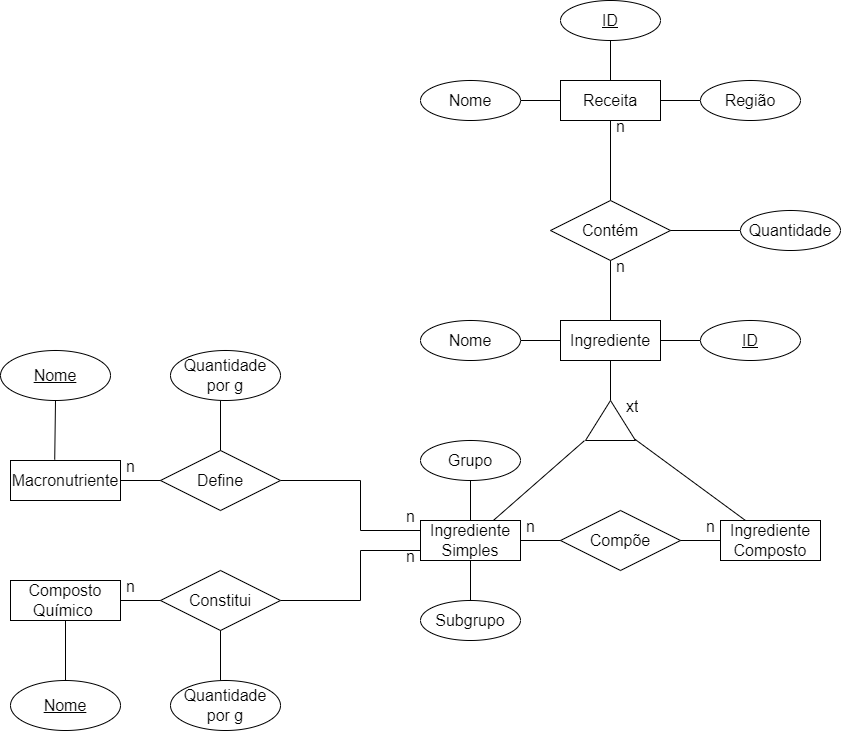

The diagram above was exported from draw.io. Its source (the exported page's mxGraphModel, read from the mxfile embedded in the PNG):
<mxGraphModel dx="1152" dy="1358" grid="1" gridSize="10" guides="1" tooltips="1" connect="1" arrows="1" fold="1" page="0" pageScale="1" pageWidth="827" pageHeight="1169" math="0" shadow="0">
  <root>
    <mxCell id="0" />
    <mxCell id="1" parent="0" />
    <mxCell id="TRJ7H8AJi0j6aFpi99H--3" value="Receita" style="whiteSpace=wrap;html=1;align=center;fontSize=16;" vertex="1" parent="1">
      <mxGeometry x="1040" y="-280" width="100" height="40" as="geometry" />
    </mxCell>
    <mxCell id="TRJ7H8AJi0j6aFpi99H--6" value="" style="endArrow=none;html=1;rounded=0;fontSize=12;startSize=8;endSize=8;curved=1;exitX=0.5;exitY=0;exitDx=0;exitDy=0;" edge="1" parent="1" source="TRJ7H8AJi0j6aFpi99H--3">
      <mxGeometry relative="1" as="geometry">
        <mxPoint x="790" y="-120" as="sourcePoint" />
        <mxPoint x="1090" y="-320" as="targetPoint" />
      </mxGeometry>
    </mxCell>
    <mxCell id="TRJ7H8AJi0j6aFpi99H--7" value="" style="endArrow=none;html=1;rounded=0;fontSize=12;startSize=8;endSize=8;curved=1;exitX=1;exitY=0.5;exitDx=0;exitDy=0;" edge="1" parent="1" source="TRJ7H8AJi0j6aFpi99H--3">
      <mxGeometry relative="1" as="geometry">
        <mxPoint x="790" y="-120" as="sourcePoint" />
        <mxPoint x="1180" y="-260" as="targetPoint" />
      </mxGeometry>
    </mxCell>
    <mxCell id="TRJ7H8AJi0j6aFpi99H--9" value="" style="endArrow=none;html=1;rounded=0;fontSize=12;startSize=8;endSize=8;curved=1;exitX=0;exitY=0.5;exitDx=0;exitDy=0;" edge="1" parent="1" source="TRJ7H8AJi0j6aFpi99H--3">
      <mxGeometry relative="1" as="geometry">
        <mxPoint x="790" y="-120" as="sourcePoint" />
        <mxPoint x="1000" y="-260" as="targetPoint" />
      </mxGeometry>
    </mxCell>
    <mxCell id="TRJ7H8AJi0j6aFpi99H--10" value="" style="endArrow=none;html=1;rounded=0;fontSize=12;startSize=8;endSize=8;curved=1;exitX=0.5;exitY=1;exitDx=0;exitDy=0;" edge="1" parent="1" source="TRJ7H8AJi0j6aFpi99H--3">
      <mxGeometry relative="1" as="geometry">
        <mxPoint x="790" y="-120" as="sourcePoint" />
        <mxPoint x="1090" y="-160" as="targetPoint" />
      </mxGeometry>
    </mxCell>
    <mxCell id="TRJ7H8AJi0j6aFpi99H--11" value="Contém" style="shape=rhombus;perimeter=rhombusPerimeter;whiteSpace=wrap;html=1;align=center;fontSize=16;" vertex="1" parent="1">
      <mxGeometry x="1030" y="-160" width="120" height="60" as="geometry" />
    </mxCell>
    <mxCell id="TRJ7H8AJi0j6aFpi99H--12" value="" style="endArrow=none;html=1;rounded=0;fontSize=12;startSize=8;endSize=8;curved=1;exitX=0.5;exitY=1;exitDx=0;exitDy=0;" edge="1" parent="1" source="TRJ7H8AJi0j6aFpi99H--11">
      <mxGeometry relative="1" as="geometry">
        <mxPoint x="790" y="-120" as="sourcePoint" />
        <mxPoint x="1090" y="-40" as="targetPoint" />
      </mxGeometry>
    </mxCell>
    <mxCell id="TRJ7H8AJi0j6aFpi99H--13" value="Ingrediente" style="whiteSpace=wrap;html=1;align=center;fontSize=16;" vertex="1" parent="1">
      <mxGeometry x="1040" y="-40" width="100" height="40" as="geometry" />
    </mxCell>
    <mxCell id="TRJ7H8AJi0j6aFpi99H--14" value="" style="endArrow=none;html=1;rounded=0;fontSize=12;startSize=8;endSize=8;curved=1;exitX=1;exitY=0.5;exitDx=0;exitDy=0;" edge="1" parent="1" source="TRJ7H8AJi0j6aFpi99H--13">
      <mxGeometry relative="1" as="geometry">
        <mxPoint x="790" y="-120" as="sourcePoint" />
        <mxPoint x="1180" y="-20" as="targetPoint" />
      </mxGeometry>
    </mxCell>
    <mxCell id="TRJ7H8AJi0j6aFpi99H--15" value="" style="endArrow=none;html=1;rounded=0;fontSize=12;startSize=8;endSize=8;curved=1;exitX=0;exitY=0.5;exitDx=0;exitDy=0;" edge="1" parent="1" source="TRJ7H8AJi0j6aFpi99H--13">
      <mxGeometry relative="1" as="geometry">
        <mxPoint x="790" y="-120" as="sourcePoint" />
        <mxPoint x="1000" y="-20" as="targetPoint" />
      </mxGeometry>
    </mxCell>
    <mxCell id="TRJ7H8AJi0j6aFpi99H--16" value="" style="endArrow=none;html=1;rounded=0;fontSize=12;startSize=8;endSize=8;curved=1;exitX=0.5;exitY=1;exitDx=0;exitDy=0;" edge="1" parent="1" source="TRJ7H8AJi0j6aFpi99H--13">
      <mxGeometry relative="1" as="geometry">
        <mxPoint x="790" y="-120" as="sourcePoint" />
        <mxPoint x="1090" y="40" as="targetPoint" />
      </mxGeometry>
    </mxCell>
    <mxCell id="TRJ7H8AJi0j6aFpi99H--17" value="" style="triangle;whiteSpace=wrap;html=1;fontSize=16;rotation=-90;" vertex="1" parent="1">
      <mxGeometry x="1070" y="35" width="40" height="50" as="geometry" />
    </mxCell>
    <mxCell id="TRJ7H8AJi0j6aFpi99H--18" value="Ingrediente&lt;br&gt;Simples" style="whiteSpace=wrap;html=1;align=center;fontSize=16;" vertex="1" parent="1">
      <mxGeometry x="900" y="160" width="100" height="40" as="geometry" />
    </mxCell>
    <mxCell id="TRJ7H8AJi0j6aFpi99H--19" value="Ingrediente&lt;br&gt;Composto" style="whiteSpace=wrap;html=1;align=center;fontSize=16;" vertex="1" parent="1">
      <mxGeometry x="1200" y="160" width="100" height="40" as="geometry" />
    </mxCell>
    <mxCell id="TRJ7H8AJi0j6aFpi99H--21" value="Compõe" style="shape=rhombus;perimeter=rhombusPerimeter;whiteSpace=wrap;html=1;align=center;fontSize=16;" vertex="1" parent="1">
      <mxGeometry x="1040" y="150" width="120" height="60" as="geometry" />
    </mxCell>
    <mxCell id="TRJ7H8AJi0j6aFpi99H--22" value="" style="endArrow=none;html=1;rounded=0;fontSize=12;startSize=8;endSize=8;curved=1;exitX=0.5;exitY=0;exitDx=0;exitDy=0;" edge="1" parent="1" source="TRJ7H8AJi0j6aFpi99H--18">
      <mxGeometry relative="1" as="geometry">
        <mxPoint x="790" y="-30" as="sourcePoint" />
        <mxPoint x="950" y="120" as="targetPoint" />
      </mxGeometry>
    </mxCell>
    <mxCell id="TRJ7H8AJi0j6aFpi99H--23" value="" style="endArrow=none;html=1;rounded=0;fontSize=12;startSize=8;endSize=8;curved=1;exitX=0.5;exitY=1;exitDx=0;exitDy=0;" edge="1" parent="1" source="TRJ7H8AJi0j6aFpi99H--18">
      <mxGeometry relative="1" as="geometry">
        <mxPoint x="790" y="70" as="sourcePoint" />
        <mxPoint x="950" y="240" as="targetPoint" />
      </mxGeometry>
    </mxCell>
    <mxCell id="TRJ7H8AJi0j6aFpi99H--25" value="" style="endArrow=none;html=1;rounded=0;fontSize=12;startSize=8;endSize=8;curved=1;entryX=0;entryY=0.25;entryDx=0;entryDy=0;" edge="1" parent="1" target="TRJ7H8AJi0j6aFpi99H--18">
      <mxGeometry relative="1" as="geometry">
        <mxPoint x="840" y="170" as="sourcePoint" />
        <mxPoint x="950" y="70" as="targetPoint" />
      </mxGeometry>
    </mxCell>
    <mxCell id="TRJ7H8AJi0j6aFpi99H--26" value="" style="endArrow=none;html=1;rounded=0;fontSize=12;startSize=8;endSize=8;curved=1;" edge="1" parent="1">
      <mxGeometry relative="1" as="geometry">
        <mxPoint x="840" y="120" as="sourcePoint" />
        <mxPoint x="840" y="170" as="targetPoint" />
      </mxGeometry>
    </mxCell>
    <mxCell id="TRJ7H8AJi0j6aFpi99H--27" value="" style="endArrow=none;html=1;rounded=0;fontSize=12;startSize=8;endSize=8;curved=1;" edge="1" parent="1">
      <mxGeometry relative="1" as="geometry">
        <mxPoint x="760" y="120" as="sourcePoint" />
        <mxPoint x="840" y="120" as="targetPoint" />
      </mxGeometry>
    </mxCell>
    <mxCell id="TRJ7H8AJi0j6aFpi99H--28" value="" style="endArrow=none;html=1;rounded=0;fontSize=12;startSize=8;endSize=8;curved=1;entryX=0;entryY=0.75;entryDx=0;entryDy=0;" edge="1" parent="1" target="TRJ7H8AJi0j6aFpi99H--18">
      <mxGeometry relative="1" as="geometry">
        <mxPoint x="840" y="190" as="sourcePoint" />
        <mxPoint x="950" y="70" as="targetPoint" />
      </mxGeometry>
    </mxCell>
    <mxCell id="TRJ7H8AJi0j6aFpi99H--29" value="" style="endArrow=none;html=1;rounded=0;fontSize=12;startSize=8;endSize=8;curved=1;" edge="1" parent="1">
      <mxGeometry relative="1" as="geometry">
        <mxPoint x="840" y="190" as="sourcePoint" />
        <mxPoint x="840" y="240" as="targetPoint" />
      </mxGeometry>
    </mxCell>
    <mxCell id="TRJ7H8AJi0j6aFpi99H--30" value="" style="endArrow=none;html=1;rounded=0;fontSize=12;startSize=8;endSize=8;curved=1;" edge="1" parent="1">
      <mxGeometry relative="1" as="geometry">
        <mxPoint x="760" y="240" as="sourcePoint" />
        <mxPoint x="840" y="240" as="targetPoint" />
      </mxGeometry>
    </mxCell>
    <mxCell id="TRJ7H8AJi0j6aFpi99H--31" value="Define" style="shape=rhombus;perimeter=rhombusPerimeter;whiteSpace=wrap;html=1;align=center;fontSize=16;" vertex="1" parent="1">
      <mxGeometry x="640" y="90" width="120" height="60" as="geometry" />
    </mxCell>
    <mxCell id="TRJ7H8AJi0j6aFpi99H--32" value="Constitui" style="shape=rhombus;perimeter=rhombusPerimeter;whiteSpace=wrap;html=1;align=center;fontSize=16;" vertex="1" parent="1">
      <mxGeometry x="640" y="210" width="120" height="60" as="geometry" />
    </mxCell>
    <mxCell id="TRJ7H8AJi0j6aFpi99H--33" value="" style="endArrow=none;html=1;rounded=0;fontSize=12;startSize=8;endSize=8;curved=1;exitX=0;exitY=0.5;exitDx=0;exitDy=0;" edge="1" parent="1" source="TRJ7H8AJi0j6aFpi99H--31">
      <mxGeometry relative="1" as="geometry">
        <mxPoint x="790" y="70" as="sourcePoint" />
        <mxPoint x="600" y="120" as="targetPoint" />
      </mxGeometry>
    </mxCell>
    <mxCell id="TRJ7H8AJi0j6aFpi99H--34" value="" style="endArrow=none;html=1;rounded=0;fontSize=12;startSize=8;endSize=8;curved=1;exitX=0;exitY=0.5;exitDx=0;exitDy=0;" edge="1" parent="1" source="TRJ7H8AJi0j6aFpi99H--32">
      <mxGeometry relative="1" as="geometry">
        <mxPoint x="790" y="70" as="sourcePoint" />
        <mxPoint x="600" y="240" as="targetPoint" />
      </mxGeometry>
    </mxCell>
    <mxCell id="TRJ7H8AJi0j6aFpi99H--35" value="Macronutriente" style="whiteSpace=wrap;html=1;align=center;fontSize=16;" vertex="1" parent="1">
      <mxGeometry x="490" y="100" width="110" height="40" as="geometry" />
    </mxCell>
    <mxCell id="TRJ7H8AJi0j6aFpi99H--36" value="Composto&lt;br&gt;Químico&amp;nbsp;" style="whiteSpace=wrap;html=1;align=center;fontSize=16;" vertex="1" parent="1">
      <mxGeometry x="490" y="220" width="110" height="40" as="geometry" />
    </mxCell>
    <mxCell id="TRJ7H8AJi0j6aFpi99H--37" value="" style="endArrow=none;html=1;rounded=0;fontSize=12;startSize=8;endSize=8;curved=1;exitX=0.5;exitY=0;exitDx=0;exitDy=0;" edge="1" parent="1" source="TRJ7H8AJi0j6aFpi99H--31">
      <mxGeometry relative="1" as="geometry">
        <mxPoint x="790" y="70" as="sourcePoint" />
        <mxPoint x="700" y="40" as="targetPoint" />
      </mxGeometry>
    </mxCell>
    <mxCell id="TRJ7H8AJi0j6aFpi99H--38" value="" style="endArrow=none;html=1;rounded=0;fontSize=12;startSize=8;endSize=8;curved=1;exitX=0.402;exitY=-0.023;exitDx=0;exitDy=0;entryX=0.5;entryY=1;entryDx=0;entryDy=0;exitPerimeter=0;" edge="1" parent="1" source="TRJ7H8AJi0j6aFpi99H--35" target="TRJ7H8AJi0j6aFpi99H--49">
      <mxGeometry relative="1" as="geometry">
        <mxPoint x="790" y="70" as="sourcePoint" />
        <mxPoint x="550" y="40" as="targetPoint" />
      </mxGeometry>
    </mxCell>
    <mxCell id="TRJ7H8AJi0j6aFpi99H--39" value="" style="endArrow=none;html=1;rounded=0;fontSize=12;startSize=8;endSize=8;curved=1;exitX=0.5;exitY=1;exitDx=0;exitDy=0;" edge="1" parent="1" source="TRJ7H8AJi0j6aFpi99H--32">
      <mxGeometry relative="1" as="geometry">
        <mxPoint x="790" y="260" as="sourcePoint" />
        <mxPoint x="700" y="320" as="targetPoint" />
      </mxGeometry>
    </mxCell>
    <mxCell id="TRJ7H8AJi0j6aFpi99H--40" value="" style="endArrow=none;html=1;rounded=0;fontSize=12;startSize=8;endSize=8;curved=1;exitX=0.5;exitY=1;exitDx=0;exitDy=0;entryX=0.5;entryY=0;entryDx=0;entryDy=0;" edge="1" parent="1" source="TRJ7H8AJi0j6aFpi99H--36" target="TRJ7H8AJi0j6aFpi99H--48">
      <mxGeometry relative="1" as="geometry">
        <mxPoint x="790" y="260" as="sourcePoint" />
        <mxPoint x="550" y="320" as="targetPoint" />
      </mxGeometry>
    </mxCell>
    <mxCell id="TRJ7H8AJi0j6aFpi99H--41" value="" style="endArrow=none;html=1;rounded=0;fontSize=12;startSize=8;endSize=8;curved=1;exitX=-0.004;exitY=-0.021;exitDx=0;exitDy=0;exitPerimeter=0;" edge="1" parent="1" source="TRJ7H8AJi0j6aFpi99H--17" target="TRJ7H8AJi0j6aFpi99H--18">
      <mxGeometry relative="1" as="geometry">
        <mxPoint x="790" y="260" as="sourcePoint" />
        <mxPoint x="950" y="260" as="targetPoint" />
      </mxGeometry>
    </mxCell>
    <mxCell id="TRJ7H8AJi0j6aFpi99H--42" value="" style="endArrow=none;html=1;rounded=0;fontSize=12;startSize=8;endSize=8;curved=1;exitX=0.035;exitY=0.985;exitDx=0;exitDy=0;exitPerimeter=0;entryX=0.25;entryY=0;entryDx=0;entryDy=0;" edge="1" parent="1" source="TRJ7H8AJi0j6aFpi99H--17" target="TRJ7H8AJi0j6aFpi99H--19">
      <mxGeometry relative="1" as="geometry">
        <mxPoint x="790" y="260" as="sourcePoint" />
        <mxPoint x="950" y="260" as="targetPoint" />
      </mxGeometry>
    </mxCell>
    <mxCell id="TRJ7H8AJi0j6aFpi99H--43" value="" style="endArrow=none;html=1;rounded=0;fontSize=12;startSize=8;endSize=8;curved=1;exitX=1;exitY=0.5;exitDx=0;exitDy=0;entryX=0;entryY=0.5;entryDx=0;entryDy=0;" edge="1" parent="1" source="TRJ7H8AJi0j6aFpi99H--18" target="TRJ7H8AJi0j6aFpi99H--21">
      <mxGeometry relative="1" as="geometry">
        <mxPoint x="790" y="260" as="sourcePoint" />
        <mxPoint x="950" y="260" as="targetPoint" />
      </mxGeometry>
    </mxCell>
    <mxCell id="TRJ7H8AJi0j6aFpi99H--44" value="" style="endArrow=none;html=1;rounded=0;fontSize=12;startSize=8;endSize=8;curved=1;exitX=1;exitY=0.5;exitDx=0;exitDy=0;entryX=0;entryY=0.5;entryDx=0;entryDy=0;" edge="1" parent="1" source="TRJ7H8AJi0j6aFpi99H--21" target="TRJ7H8AJi0j6aFpi99H--19">
      <mxGeometry relative="1" as="geometry">
        <mxPoint x="790" y="260" as="sourcePoint" />
        <mxPoint x="950" y="260" as="targetPoint" />
      </mxGeometry>
    </mxCell>
    <mxCell id="TRJ7H8AJi0j6aFpi99H--45" value="Grupo" style="ellipse;whiteSpace=wrap;html=1;align=center;fontSize=16;" vertex="1" parent="1">
      <mxGeometry x="900" y="80" width="100" height="40" as="geometry" />
    </mxCell>
    <mxCell id="TRJ7H8AJi0j6aFpi99H--46" value="Subgrupo" style="ellipse;whiteSpace=wrap;html=1;align=center;fontSize=16;" vertex="1" parent="1">
      <mxGeometry x="900" y="240" width="100" height="40" as="geometry" />
    </mxCell>
    <mxCell id="TRJ7H8AJi0j6aFpi99H--47" value="Quantidade por g" style="ellipse;whiteSpace=wrap;html=1;align=center;fontSize=16;" vertex="1" parent="1">
      <mxGeometry x="650" y="320" width="110" height="50" as="geometry" />
    </mxCell>
    <mxCell id="TRJ7H8AJi0j6aFpi99H--48" value="&lt;u&gt;Nome&lt;/u&gt;" style="ellipse;whiteSpace=wrap;html=1;align=center;fontSize=16;" vertex="1" parent="1">
      <mxGeometry x="490" y="320" width="110" height="50" as="geometry" />
    </mxCell>
    <mxCell id="TRJ7H8AJi0j6aFpi99H--49" value="&lt;u&gt;Nome&lt;/u&gt;" style="ellipse;whiteSpace=wrap;html=1;align=center;fontSize=16;" vertex="1" parent="1">
      <mxGeometry x="480" y="-10" width="110" height="50" as="geometry" />
    </mxCell>
    <mxCell id="TRJ7H8AJi0j6aFpi99H--50" value="Quantidade por g" style="ellipse;whiteSpace=wrap;html=1;align=center;fontSize=16;" vertex="1" parent="1">
      <mxGeometry x="650" y="-10" width="110" height="50" as="geometry" />
    </mxCell>
    <mxCell id="TRJ7H8AJi0j6aFpi99H--51" value="Nome" style="ellipse;whiteSpace=wrap;html=1;align=center;fontSize=16;" vertex="1" parent="1">
      <mxGeometry x="900" y="-40" width="100" height="40" as="geometry" />
    </mxCell>
    <mxCell id="TRJ7H8AJi0j6aFpi99H--52" value="&lt;u&gt;ID&lt;/u&gt;" style="ellipse;whiteSpace=wrap;html=1;align=center;fontSize=16;" vertex="1" parent="1">
      <mxGeometry x="1180" y="-40" width="100" height="40" as="geometry" />
    </mxCell>
    <mxCell id="TRJ7H8AJi0j6aFpi99H--53" value="Região" style="ellipse;whiteSpace=wrap;html=1;align=center;fontSize=16;" vertex="1" parent="1">
      <mxGeometry x="1180" y="-280" width="100" height="40" as="geometry" />
    </mxCell>
    <mxCell id="TRJ7H8AJi0j6aFpi99H--54" value="Nome" style="ellipse;whiteSpace=wrap;html=1;align=center;fontSize=16;" vertex="1" parent="1">
      <mxGeometry x="900" y="-280" width="100" height="40" as="geometry" />
    </mxCell>
    <mxCell id="TRJ7H8AJi0j6aFpi99H--55" value="&lt;u&gt;ID&lt;/u&gt;" style="ellipse;whiteSpace=wrap;html=1;align=center;fontSize=16;" vertex="1" parent="1">
      <mxGeometry x="1040" y="-360" width="100" height="40" as="geometry" />
    </mxCell>
    <mxCell id="TRJ7H8AJi0j6aFpi99H--56" value="n" style="text;strokeColor=none;fillColor=none;spacingLeft=4;spacingRight=4;overflow=hidden;rotatable=0;points=[[0,0.5],[1,0.5]];portConstraint=eastwest;fontSize=16;whiteSpace=wrap;html=1;" vertex="1" parent="1">
      <mxGeometry x="1090" y="-250" width="40" height="30" as="geometry" />
    </mxCell>
    <mxCell id="TRJ7H8AJi0j6aFpi99H--57" value="n" style="text;strokeColor=none;fillColor=none;spacingLeft=4;spacingRight=4;overflow=hidden;rotatable=0;points=[[0,0.5],[1,0.5]];portConstraint=eastwest;fontSize=16;whiteSpace=wrap;html=1;" vertex="1" parent="1">
      <mxGeometry x="1090" y="-110" width="40" height="30" as="geometry" />
    </mxCell>
    <mxCell id="TRJ7H8AJi0j6aFpi99H--58" value="n" style="text;strokeColor=none;fillColor=none;spacingLeft=4;spacingRight=4;overflow=hidden;rotatable=0;points=[[0,0.5],[1,0.5]];portConstraint=eastwest;fontSize=16;whiteSpace=wrap;html=1;" vertex="1" parent="1">
      <mxGeometry x="1000" y="150" width="40" height="30" as="geometry" />
    </mxCell>
    <mxCell id="TRJ7H8AJi0j6aFpi99H--59" value="n" style="text;strokeColor=none;fillColor=none;spacingLeft=4;spacingRight=4;overflow=hidden;rotatable=0;points=[[0,0.5],[1,0.5]];portConstraint=eastwest;fontSize=16;whiteSpace=wrap;html=1;" vertex="1" parent="1">
      <mxGeometry x="880" y="140" width="40" height="30" as="geometry" />
    </mxCell>
    <mxCell id="TRJ7H8AJi0j6aFpi99H--60" value="n" style="text;strokeColor=none;fillColor=none;spacingLeft=4;spacingRight=4;overflow=hidden;rotatable=0;points=[[0,0.5],[1,0.5]];portConstraint=eastwest;fontSize=16;whiteSpace=wrap;html=1;" vertex="1" parent="1">
      <mxGeometry x="880" y="180" width="40" height="30" as="geometry" />
    </mxCell>
    <mxCell id="TRJ7H8AJi0j6aFpi99H--61" value="n" style="text;strokeColor=none;fillColor=none;spacingLeft=4;spacingRight=4;overflow=hidden;rotatable=0;points=[[0,0.5],[1,0.5]];portConstraint=eastwest;fontSize=16;whiteSpace=wrap;html=1;" vertex="1" parent="1">
      <mxGeometry x="1180" y="150" width="40" height="30" as="geometry" />
    </mxCell>
    <mxCell id="TRJ7H8AJi0j6aFpi99H--62" value="n" style="text;strokeColor=none;fillColor=none;spacingLeft=4;spacingRight=4;overflow=hidden;rotatable=0;points=[[0,0.5],[1,0.5]];portConstraint=eastwest;fontSize=16;whiteSpace=wrap;html=1;" vertex="1" parent="1">
      <mxGeometry x="600" y="90" width="40" height="30" as="geometry" />
    </mxCell>
    <mxCell id="TRJ7H8AJi0j6aFpi99H--63" value="n" style="text;strokeColor=none;fillColor=none;spacingLeft=4;spacingRight=4;overflow=hidden;rotatable=0;points=[[0,0.5],[1,0.5]];portConstraint=eastwest;fontSize=16;whiteSpace=wrap;html=1;" vertex="1" parent="1">
      <mxGeometry x="600" y="210" width="40" height="30" as="geometry" />
    </mxCell>
    <mxCell id="TRJ7H8AJi0j6aFpi99H--64" value="xt" style="text;strokeColor=none;fillColor=none;spacingLeft=4;spacingRight=4;overflow=hidden;rotatable=0;points=[[0,0.5],[1,0.5]];portConstraint=eastwest;fontSize=16;whiteSpace=wrap;html=1;" vertex="1" parent="1">
      <mxGeometry x="1100" y="30" width="40" height="30" as="geometry" />
    </mxCell>
    <mxCell id="TRJ7H8AJi0j6aFpi99H--66" value="" style="endArrow=none;html=1;rounded=0;fontSize=12;startSize=8;endSize=8;curved=1;exitX=1;exitY=0.5;exitDx=0;exitDy=0;" edge="1" parent="1" source="TRJ7H8AJi0j6aFpi99H--11">
      <mxGeometry relative="1" as="geometry">
        <mxPoint x="890" y="20" as="sourcePoint" />
        <mxPoint x="1220" y="-130" as="targetPoint" />
      </mxGeometry>
    </mxCell>
    <mxCell id="TRJ7H8AJi0j6aFpi99H--67" value="Quantidade" style="ellipse;whiteSpace=wrap;html=1;align=center;fontSize=16;" vertex="1" parent="1">
      <mxGeometry x="1220" y="-150" width="100" height="40" as="geometry" />
    </mxCell>
  </root>
</mxGraphModel>